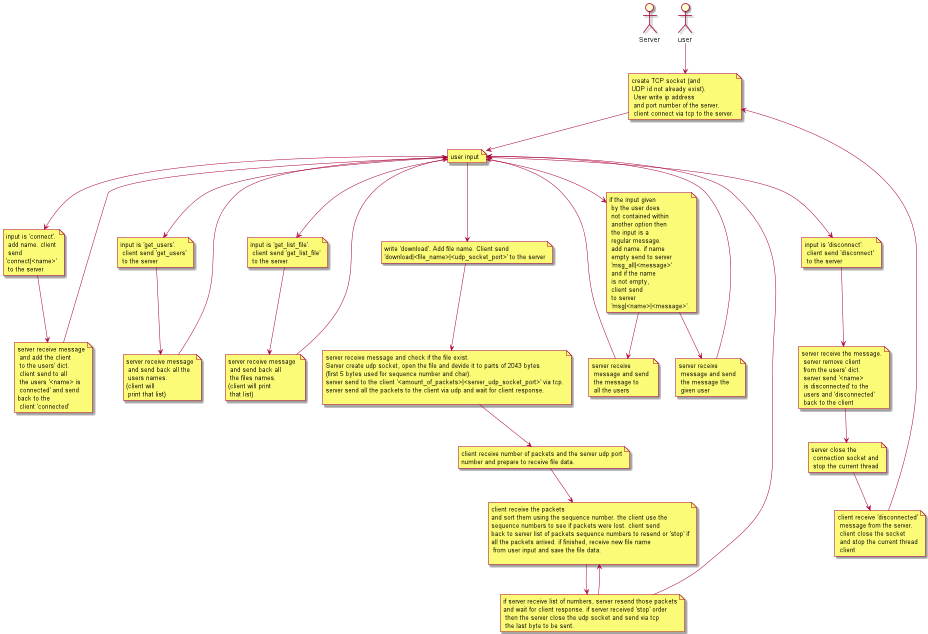

The diagram above was rendered by PlantUML. Its source (embedded in the PNG):
@startuml
'https://plantuml.com/use-case-diagram

"Server" as run_server


note "create TCP socket (and \nUDP id not already exist).\n User write ip address\n and port number of the server.\n client connect via tcp to the server." as a1
note "user input" as a2

note "input is 'disconnect'.\n client send 'disconnect'\n to the server" as disconnect1
note "server receive the message.\n server remove client\n from the users' dict.\n server send '<name>\n is disconnected' to the\n users and 'disconnected'\n back to the client" as disconnect2
note "server close the\n connection socket and\n stop the current thread" as disconnect3
note "client receive 'disconnected'\n message from the server.\n client close the socket\n and stop the current thread\n client" as disconnect4

user --> a1
a1 --> a2
a2 --> disconnect1
disconnect1 --> disconnect2
disconnect2 --> disconnect3
disconnect3 --> disconnect4
disconnect4 --> a1


note "input is 'connect'.\n add name. client\n send\n'connect|<name>'\n to the server" as connect1
note "server receive message\n and add the client\n to the users' dict.\n client send to all\n the users '<name> is\n connected' and send\nback to the \n client 'connected'" as connect2

a2 --> connect1
connect1 --> connect2
connect2 --> a2


note "input is 'get_users'.\n client send 'get_users'\n to the server" as get_users1
note "server receive message\n and send back all the\n users names.\n(client will\n print that list)" as get_users2

a2 --> get_users1
get_users1 --> get_users2
get_users2 --> a2


note "input is 'get_list_file'.\n client send 'get_list_file'\n to the server" as get_files1
note "server receive message \n and send back all \n the files names.\n(client will print\n that list)" as get_files2

a2 --> get_files1
get_files1 --> get_files2
get_files2 --> a2


note "write 'download'. Add file name. Client send\n'download|<file_name>|<udp_socket_port>' to the server" as download1
note "server receive message and check if the file exist.\nServer create udp socket, open the file and devide it to parts of 2043 bytes\n(first 5 bytes used for sequence number and char).\nserver send to the client '<amount_of_packets>|<server_udp_socket_port>' via tcp.\nserver send all the packets to the client via udp and wait for client response.\n" as download2
note "client receive number of packets and the server udp port\nnumber and prepare to receive file data." as download3
note "client receive the packets\nand sort them using the sequence number. the client use the\nsequence numbers to see if packets were lost. client send\nback to server list of packets sequence numbers to resend or 'stop' if\nall the packets arrived. if finished, receive new file name\n from user input and save the file data.\n" as download4
note "if server receive list of numbers, server resend those packets\nand wait for client response. if server received 'stop' order\n then the server close the udp socket and send via tcp\n the last byte to be sent." as download5

a2 --> download1
download1 --> download2
download2 --> download3
download3 --> download4
download4 --> download5
download5 --> download4
download5 --> a2


note "if the input given \n by the user does \n not contained within \n another option then \n the input is a\n regular message. \n add name. if name \n empty send to server \n 'msg_all|<message>' \n and if the name \n is not empty, \n client send \n to server \n 'msg|<name>|<message>'." as msg1
note "server receive \n message and send \n the message to \n all the users" as msg2
note "server receive \n message and send \n the message the \n given user" as msg3


a2 --> msg1
msg1 --> msg2
msg1 --> msg3
msg2 --> a2
msg3 --> a2

@enduml